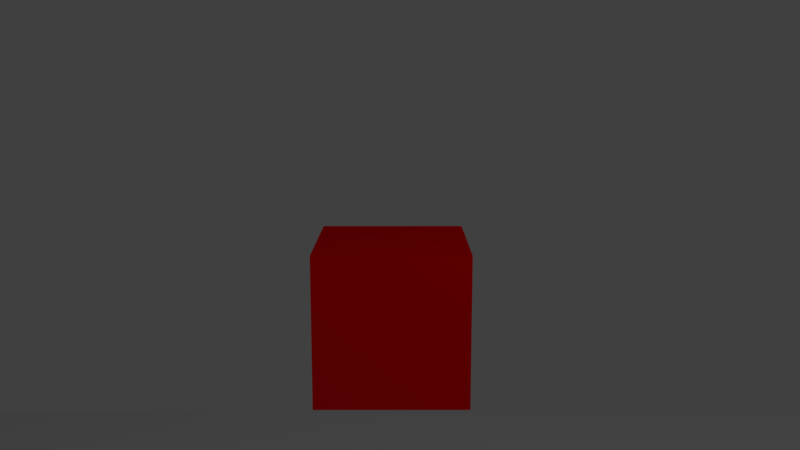 # Source: playerMovement.blend  (saved by Blender 2.79.0; exported with 4.5.12 LTS)
import bpy
from mathutils import Matrix  # noqa: F401  (used for matrix-valued properties, if any)

bpy.ops.wm.read_factory_settings(use_empty=True)
scene = bpy.context.scene
scene.name = 'Scene'

# ---- collections
col_collection_1 = bpy.data.collections.new('Collection 1'); scene.collection.children.link(col_collection_1)

# ---- materials (node trees are filled in below, after node groups)
mat_material_001 = bpy.data.materials.new('Material.001')
mat_material_001.alpha_threshold = 0.0
mat_material_001.use_transparent_shadow = False
mat_material_001.diffuse_color = (0.8, 0.0, 0.003478, 1.0)
mat_material_001.roughness = 0.5
mat_material = bpy.data.materials.new('Material')
mat_material.alpha_threshold = 0.0
mat_material.use_transparent_shadow = False
mat_material.roughness = 0.5

# ---- material node trees

# ---- world
world_world = bpy.data.worlds.new('World'); scene.world = world_world
world_world.color = (0.05088, 0.05088, 0.05088)
world_world.use_sun_shadow = False
world_world.sun_shadow_jitter_overblur = 0.0
world_world.cycles.sampling_method = 'MANUAL'

# ---- cameras
cam_camera_001 = bpy.data.cameras.new('Camera.001')
cam_camera_001.clip_end = 100.0
cam_camera_001.lens = 35.0
cam_camera_001.sensor_width = 32.0
cam_camera_001.sensor_height = 18.0
cam_camera_001.display_size = 2.0
cam_camera_001.dof.focus_distance = 0.0
cam_camera_001.dof.aperture_fstop = 128.0
cam_camera_001.dof.aperture_blades = 6

# ---- lights
light_lamp = bpy.data.lights.new('Lamp', 'POINT')
light_lamp.transmission_factor = 0.0
light_lamp.cutoff_distance = 30.0
light_lamp.energy = 100.0
light_lamp.shadow_buffer_clip_start = 1.001
light_lamp.shadow_soft_size = 0.1
light_lamp.shadow_maximum_resolution = 0.006
light_lamp.use_absolute_resolution = True

# ---- meshes
me_cube_001 = bpy.data.meshes.new('Cube.001')
me_cube_001.from_pydata([(-1.0, -1.0, -1.0), (-1.0, -1.0, 1.0), (-1.0, 1.0, -1.0), (-1.0, 1.0, 1.0), (1.0, -1.0, -1.0), (1.0, -1.0, 1.0), (1.0, 1.0, -1.0), (1.0, 1.0, 1.0)], [], [(0, 1, 3, 2), (2, 3, 7, 6), (6, 7, 5, 4), (4, 5, 1, 0), (2, 6, 4, 0), (7, 3, 1, 5)])
me_cube_001.materials.append(mat_material_001)
me_cube_001.use_remesh_preserve_volume = False
me_cube_001.use_remesh_preserve_attributes = False
me_cube_001.use_mirror_vertex_groups = False
me_cube_001.update()
me_plane = bpy.data.meshes.new('Plane')
me_plane.from_pydata([(-1.0, -1.0, 0.0), (1.0, -1.0, 0.0), (-1.0, 1.0, 0.0), (1.0, 1.0, 0.0)], [], [(0, 1, 3, 2)])
me_plane.materials.append(mat_material)
me_plane.use_remesh_preserve_volume = False
me_plane.use_remesh_preserve_attributes = False
me_plane.use_mirror_vertex_groups = False
me_plane.update()

# ---- objects
ob_cube = bpy.data.objects.new('Cube', me_cube_001)
ob_camera_track = bpy.data.objects.new('camera Track', None)
ob_camera_001 = bpy.data.objects.new('Camera.001', cam_camera_001)
ob_plane = bpy.data.objects.new('Plane', me_plane)
ob_lamp = bpy.data.objects.new('Lamp', light_lamp)

# ---- transforms, parenting, visibility, modifiers, constraints
ob_cube.location = (1.684, 4.369, 2.365)
ob_cube.scale = (0.3303, 0.3303, 0.3303)
ob_cube.lineart.crease_threshold = 0.0
ob_camera_track.parent = ob_cube
ob_camera_track.matrix_parent_inverse = Matrix(((1.0, 0.0, 0.0, -1.684), (0.0, 1.0, 0.0, -4.369), (0.0, 0.0, 1.0, -2.365), (0.0, 0.0, 0.0, 1.0)))
ob_camera_track.location = (1.697, 3.374, 2.71)
ob_camera_track.empty_image_offset = (0.0, 0.0)
ob_camera_track.lineart.crease_threshold = 0.0
ob_camera_001.parent = ob_camera_track
ob_camera_001.matrix_parent_inverse = Matrix(((1.0, 0.0, 0.0, -1.697), (0.0, 1.0, 0.0, -3.374), (0.0, 0.0, 1.0, -2.71), (0.0, 0.0, 0.0, 1.0)))
ob_camera_001.location = (1.791, -7.11, 5.687)
ob_camera_001.rotation_euler = (1.388, -0.0, 0.0)
ob_camera_001.lineart.crease_threshold = 0.0
ob_plane.location = (0.0, 0.0, 0.0)
ob_plane.scale = (8.901, 8.901, 8.901)
ob_plane.lineart.crease_threshold = 0.0
ob_lamp.location = (4.076, 1.005, 5.904)
ob_lamp.rotation_euler = (0.6503, 0.05522, 1.866)
ob_lamp.lock_rotations_4d = False
ob_lamp.empty_display_type = 'ARROWS'
ob_lamp.color = (0.0, 0.0, 0.0, 0.0)
ob_lamp.lineart.crease_threshold = 0.0

# ---- collection membership
col_collection_1.objects.link(ob_cube)
col_collection_1.objects.link(ob_camera_track)
col_collection_1.objects.link(ob_camera_001)
col_collection_1.objects.link(ob_plane)
col_collection_1.objects.link(ob_lamp)

# ---- scene / render settings (as saved in the file)
scene.camera = ob_camera_001
scene.frame_start = 1; scene.frame_end = 250; scene.frame_set(1)
scene.render.engine = 'BLENDER_EEVEE_NEXT'
scene.render.resolution_x = 1366
scene.render.resolution_y = 768
scene.render.resolution_percentage = 50
scene.render.dither_intensity = 0.0
scene.cycles.use_denoising = False
scene.cycles.samples = 128
scene.cycles.sampling_pattern = 'TABULATED_SOBOL'
scene.cycles.use_adaptive_sampling = False
scene.cycles.use_light_tree = False
scene.cycles.blur_glossy = 0.0
scene.cycles.sample_clamp_indirect = 0.0
scene.view_settings.view_transform = 'Standard'
bpy.context.view_layer.update()
